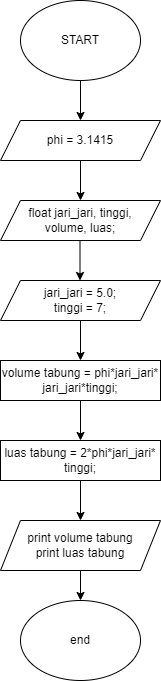

The diagram above was exported from draw.io. Its source (the exported page's mxGraphModel, read from the mxfile embedded in the PNG):
<mxGraphModel dx="782" dy="403" grid="1" gridSize="10" guides="1" tooltips="1" connect="1" arrows="1" fold="1" page="1" pageScale="1" pageWidth="1100" pageHeight="850" background="none" math="0" shadow="0">
  <root>
    <mxCell id="0" />
    <mxCell id="1" parent="0" />
    <mxCell id="o2u51QVTm8NxFFoesvIB-1" value="START" style="ellipse;whiteSpace=wrap;html=1;" vertex="1" parent="1">
      <mxGeometry x="340" y="40" width="120" height="80" as="geometry" />
    </mxCell>
    <mxCell id="o2u51QVTm8NxFFoesvIB-3" value="" style="endArrow=classic;html=1;rounded=0;entryX=0.5;entryY=0;entryDx=0;entryDy=0;" edge="1" parent="1" target="o2u51QVTm8NxFFoesvIB-8">
      <mxGeometry width="50" height="50" relative="1" as="geometry">
        <mxPoint x="400" y="200" as="sourcePoint" />
        <mxPoint x="400" y="200" as="targetPoint" />
      </mxGeometry>
    </mxCell>
    <mxCell id="o2u51QVTm8NxFFoesvIB-7" value="" style="endArrow=classic;html=1;rounded=0;exitX=0.5;exitY=1;exitDx=0;exitDy=0;" edge="1" parent="1">
      <mxGeometry width="50" height="50" relative="1" as="geometry">
        <mxPoint x="399.5" y="280" as="sourcePoint" />
        <mxPoint x="399.5" y="320" as="targetPoint" />
      </mxGeometry>
    </mxCell>
    <mxCell id="o2u51QVTm8NxFFoesvIB-8" value="float jari_jari, tinggi,&lt;br&gt;volume, luas;" style="shape=parallelogram;perimeter=parallelogramPerimeter;whiteSpace=wrap;html=1;fixedSize=1;" vertex="1" parent="1">
      <mxGeometry x="320" y="240" width="160" height="40" as="geometry" />
    </mxCell>
    <mxCell id="o2u51QVTm8NxFFoesvIB-9" value="jari_jari = 5.0;&lt;br&gt;tinggi = 7;" style="shape=parallelogram;perimeter=parallelogramPerimeter;whiteSpace=wrap;html=1;fixedSize=1;" vertex="1" parent="1">
      <mxGeometry x="320" y="320" width="160" height="40" as="geometry" />
    </mxCell>
    <mxCell id="o2u51QVTm8NxFFoesvIB-10" value="phi = 3.1415" style="shape=parallelogram;perimeter=parallelogramPerimeter;whiteSpace=wrap;html=1;fixedSize=1;" vertex="1" parent="1">
      <mxGeometry x="320" y="160" width="160" height="40" as="geometry" />
    </mxCell>
    <mxCell id="o2u51QVTm8NxFFoesvIB-11" value="" style="endArrow=classic;html=1;rounded=0;exitX=0.5;exitY=1;exitDx=0;exitDy=0;entryX=0.5;entryY=0;entryDx=0;entryDy=0;" edge="1" parent="1" source="o2u51QVTm8NxFFoesvIB-1" target="o2u51QVTm8NxFFoesvIB-10">
      <mxGeometry width="50" height="50" relative="1" as="geometry">
        <mxPoint x="380" y="250" as="sourcePoint" />
        <mxPoint x="430" y="200" as="targetPoint" />
      </mxGeometry>
    </mxCell>
    <mxCell id="o2u51QVTm8NxFFoesvIB-13" value="volume tabung = phi*jari_jari*&lt;br&gt;jari_jari*tinggi;" style="rounded=0;whiteSpace=wrap;html=1;" vertex="1" parent="1">
      <mxGeometry x="320" y="400" width="160" height="40" as="geometry" />
    </mxCell>
    <mxCell id="o2u51QVTm8NxFFoesvIB-14" value="luas tabung = 2*phi*jari_jari*&lt;br&gt;tinggi;" style="rounded=0;whiteSpace=wrap;html=1;" vertex="1" parent="1">
      <mxGeometry x="320" y="480" width="160" height="40" as="geometry" />
    </mxCell>
    <mxCell id="o2u51QVTm8NxFFoesvIB-15" value="print volume tabung&lt;br&gt;print luas tabung" style="shape=parallelogram;perimeter=parallelogramPerimeter;whiteSpace=wrap;html=1;fixedSize=1;" vertex="1" parent="1">
      <mxGeometry x="320" y="560" width="160" height="50" as="geometry" />
    </mxCell>
    <mxCell id="o2u51QVTm8NxFFoesvIB-16" value="end" style="ellipse;whiteSpace=wrap;html=1;" vertex="1" parent="1">
      <mxGeometry x="340" y="640" width="120" height="80" as="geometry" />
    </mxCell>
    <mxCell id="o2u51QVTm8NxFFoesvIB-17" value="" style="endArrow=classic;html=1;rounded=0;exitX=0.5;exitY=1;exitDx=0;exitDy=0;entryX=0.5;entryY=0;entryDx=0;entryDy=0;" edge="1" parent="1" source="o2u51QVTm8NxFFoesvIB-15" target="o2u51QVTm8NxFFoesvIB-16">
      <mxGeometry width="50" height="50" relative="1" as="geometry">
        <mxPoint x="380" y="620" as="sourcePoint" />
        <mxPoint x="430" y="570" as="targetPoint" />
      </mxGeometry>
    </mxCell>
    <mxCell id="o2u51QVTm8NxFFoesvIB-18" value="" style="endArrow=classic;html=1;rounded=0;exitX=0.5;exitY=1;exitDx=0;exitDy=0;entryX=0.5;entryY=0;entryDx=0;entryDy=0;" edge="1" parent="1" source="o2u51QVTm8NxFFoesvIB-14" target="o2u51QVTm8NxFFoesvIB-15">
      <mxGeometry width="50" height="50" relative="1" as="geometry">
        <mxPoint x="380" y="620" as="sourcePoint" />
        <mxPoint x="430" y="570" as="targetPoint" />
      </mxGeometry>
    </mxCell>
    <mxCell id="o2u51QVTm8NxFFoesvIB-19" value="" style="endArrow=classic;html=1;rounded=0;exitX=0.5;exitY=1;exitDx=0;exitDy=0;entryX=0.5;entryY=0;entryDx=0;entryDy=0;" edge="1" parent="1" source="o2u51QVTm8NxFFoesvIB-13" target="o2u51QVTm8NxFFoesvIB-14">
      <mxGeometry width="50" height="50" relative="1" as="geometry">
        <mxPoint x="380" y="470" as="sourcePoint" />
        <mxPoint x="430" y="420" as="targetPoint" />
      </mxGeometry>
    </mxCell>
    <mxCell id="o2u51QVTm8NxFFoesvIB-20" value="" style="endArrow=classic;html=1;rounded=0;exitX=0.5;exitY=1;exitDx=0;exitDy=0;entryX=0.5;entryY=0;entryDx=0;entryDy=0;" edge="1" parent="1" source="o2u51QVTm8NxFFoesvIB-9" target="o2u51QVTm8NxFFoesvIB-13">
      <mxGeometry width="50" height="50" relative="1" as="geometry">
        <mxPoint x="380" y="470" as="sourcePoint" />
        <mxPoint x="430" y="420" as="targetPoint" />
      </mxGeometry>
    </mxCell>
  </root>
</mxGraphModel>